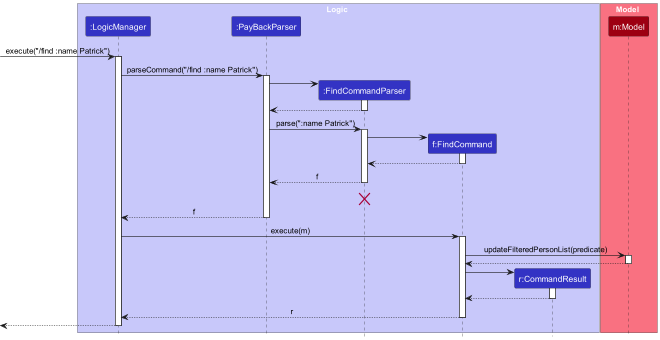

The diagram above was rendered by PlantUML. Its source (embedded in the PNG):
@startuml
!include style.puml
skinparam ArrowFontStyle plain
box Logic LOGIC_COLOR_T1
participant ":LogicManager" as LogicManager LOGIC_COLOR
participant ":PayBackParser" as PayBackParser LOGIC_COLOR
participant ":FindCommandParser" as FindCommandParser LOGIC_COLOR
participant "f:FindCommand" as FindCommand LOGIC_COLOR
participant "r:CommandResult" as CommandResult LOGIC_COLOR
end box

box Model MODEL_COLOR_T1
participant "m:Model" as Model MODEL_COLOR
end box

[-> LogicManager : execute("/find :name Patrick")
activate LogicManager

LogicManager -> PayBackParser : parseCommand("/find :name Patrick")
activate PayBackParser

create FindCommandParser
PayBackParser -> FindCommandParser
activate FindCommandParser

FindCommandParser --> PayBackParser
deactivate FindCommandParser

PayBackParser -> FindCommandParser : parse(":name Patrick")
activate FindCommandParser

create FindCommand
FindCommandParser -> FindCommand
activate FindCommand

FindCommand --> FindCommandParser :
deactivate FindCommand

FindCommandParser --> PayBackParser : f
deactivate FindCommandParser

PayBackParser -[hidden]-> PayBackParser
destroy FindCommandParser

PayBackParser --> LogicManager : f
deactivate PayBackParser

LogicManager -> FindCommand : execute(m)
activate FindCommand

FindCommand -> Model : updateFilteredPersonList(predicate)
activate Model

Model --> FindCommand
deactivate Model

create CommandResult
FindCommand -> CommandResult
activate CommandResult

CommandResult --> FindCommand
deactivate CommandResult

FindCommand --> LogicManager : r
deactivate FindCommand

[<--LogicManager
deactivate LogicManager
@enduml